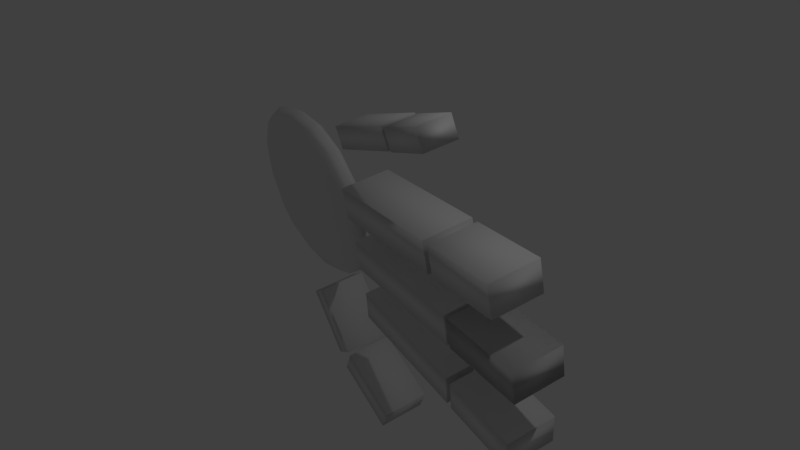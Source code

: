 # Source: Why_no_work_.blend  (saved by Blender 2.79.0; exported with 4.5.12 LTS)
import bpy
from mathutils import Matrix  # noqa: F401  (used for matrix-valued properties, if any)

bpy.ops.wm.read_factory_settings(use_empty=True)
scene = bpy.context.scene
scene.name = 'Scene'

# ---- collections
col_collection_1 = bpy.data.collections.new('Collection 1'); scene.collection.children.link(col_collection_1)

# ---- materials (node trees are filled in below, after node groups)
mat_material = bpy.data.materials.new('Material')
mat_material.alpha_threshold = 0.0
mat_material.use_transparent_shadow = False
mat_material.roughness = 0.5
mat_material.line_color = (0.0, 0.0, 0.0, 1.0)
mat_material_001 = bpy.data.materials.new('Material.001')
mat_material_001.alpha_threshold = 0.0
mat_material_001.use_transparent_shadow = False
mat_material_001.roughness = 0.5
mat_material_001.line_color = (0.0, 0.0, 0.0, 1.0)
mat_material_002 = bpy.data.materials.new('Material.002')
mat_material_002.alpha_threshold = 0.0
mat_material_002.use_transparent_shadow = False
mat_material_002.roughness = 0.5
mat_material_002.line_color = (0.0, 0.0, 0.0, 1.0)
mat_material_004 = bpy.data.materials.new('Material.004')
mat_material_004.alpha_threshold = 0.0
mat_material_004.use_transparent_shadow = False
mat_material_004.roughness = 0.5
mat_material_004.line_color = (0.0, 0.0, 0.0, 1.0)
mat_material_003 = bpy.data.materials.new('Material.003')
mat_material_003.alpha_threshold = 0.0
mat_material_003.use_transparent_shadow = False
mat_material_003.roughness = 0.5
mat_material_003.line_color = (0.0, 0.0, 0.0, 1.0)
mat_material_006 = bpy.data.materials.new('Material.006')
mat_material_006.alpha_threshold = 0.0
mat_material_006.use_transparent_shadow = False
mat_material_006.roughness = 0.5
mat_material_006.line_color = (0.0, 0.0, 0.0, 1.0)
mat_material_005 = bpy.data.materials.new('Material.005')
mat_material_005.alpha_threshold = 0.0
mat_material_005.use_transparent_shadow = False
mat_material_005.roughness = 0.5
mat_material_005.line_color = (0.0, 0.0, 0.0, 1.0)
mat_material_008 = bpy.data.materials.new('Material.008')
mat_material_008.alpha_threshold = 0.0
mat_material_008.use_transparent_shadow = False
mat_material_008.roughness = 0.5
mat_material_008.line_color = (0.0, 0.0, 0.0, 1.0)
mat_material_007 = bpy.data.materials.new('Material.007')
mat_material_007.alpha_threshold = 0.0
mat_material_007.use_transparent_shadow = False
mat_material_007.roughness = 0.5
mat_material_007.line_color = (0.0, 0.0, 0.0, 1.0)
mat_material_010 = bpy.data.materials.new('Material.010')
mat_material_010.alpha_threshold = 0.0
mat_material_010.use_transparent_shadow = False
mat_material_010.roughness = 0.5
mat_material_010.line_color = (0.0, 0.0, 0.0, 1.0)
mat_material_009 = bpy.data.materials.new('Material.009')
mat_material_009.alpha_threshold = 0.0
mat_material_009.use_transparent_shadow = False
mat_material_009.roughness = 0.5
mat_material_009.line_color = (0.0, 0.0, 0.0, 1.0)

# ---- material node trees

# ---- world
world_world = bpy.data.worlds.new('World'); scene.world = world_world
world_world.color = (0.05088, 0.05088, 0.05088)
world_world.use_sun_shadow = False
world_world.sun_shadow_jitter_overblur = 0.0
world_world.cycles.sampling_method = 'MANUAL'

# ---- cameras
cam_camera = bpy.data.cameras.new('Camera')
cam_camera.clip_end = 100.0
cam_camera.lens = 35.0
cam_camera.sensor_width = 32.0
cam_camera.sensor_height = 18.0
cam_camera.ortho_scale = 7.314
cam_camera.dof.focus_distance = 0.0
cam_camera.dof.aperture_fstop = 128.0

# ---- lights
light_lamp = bpy.data.lights.new('Lamp', 'POINT')
light_lamp.transmission_factor = 0.0
light_lamp.cutoff_distance = 30.0
light_lamp.energy = 100.0
light_lamp.shadow_buffer_clip_start = 1.001
light_lamp.shadow_soft_size = 0.1
light_lamp.shadow_maximum_resolution = 0.006
light_lamp.use_absolute_resolution = True

# ---- meshes
me_cube = bpy.data.meshes.new('Cube')
me_cube.from_pydata([(1.0, 1.0, -1.0), (1.0, -1.0, -1.0), (-1.0, -1.0, -1.0), (-1.0, 1.0, -1.0), (1.0, 1.0, 1.0), (1.0, -1.0, 1.0), (-1.0, -1.0, 1.0), (-1.0, 1.0, 1.0)], [], [(0, 1, 2, 3), (4, 7, 6, 5), (0, 4, 5, 1), (1, 5, 6, 2), (2, 6, 7, 3), (4, 0, 3, 7)])
me_cube.polygons.foreach_set('use_smooth', [True] * 6)
me_cube.materials.append(mat_material)
me_cube.use_remesh_preserve_volume = False
me_cube.use_remesh_preserve_attributes = False
me_cube.use_mirror_vertex_groups = False
me_cube.update()
me_cube_001 = bpy.data.meshes.new('Cube.001')
me_cube_001.from_pydata([(1.0, 1.0, -1.0), (1.0, -1.0, -1.0), (-1.0, -1.0, -1.0), (-1.0, 1.0, -1.0), (1.0, 1.0, 1.0), (1.0, -1.0, 1.0), (-1.0, -1.0, 1.0), (-1.0, 1.0, 1.0), (1.0, 1.0, -1.0), (1.0, -1.0, -1.0), (-1.0, -1.0, -1.0), (-1.0, 1.0, -1.0), (1.0, 1.0, 1.0), (1.0, -1.0, 1.0), (-1.0, -1.0, 1.0), (-1.0, 1.0, 1.0)], [], [(0, 3, 2, 1), (4, 5, 6, 7), (0, 1, 5, 4), (1, 2, 6, 5), (2, 3, 7, 6), (4, 7, 3, 0), (8, 9, 10, 11), (12, 15, 14, 13), (8, 12, 13, 9), (9, 13, 14, 10), (10, 14, 15, 11), (12, 8, 11, 15)])
me_cube_001.polygons.foreach_set('use_smooth', [True] * 12)
me_cube_001.materials.append(mat_material_001)
me_cube_001.use_remesh_preserve_volume = False
me_cube_001.use_remesh_preserve_attributes = False
me_cube_001.use_mirror_vertex_groups = False
me_cube_001.update()
me_cube_002 = bpy.data.meshes.new('Cube.002')
me_cube_002.from_pydata([(1.0, 1.0, -1.0), (1.0, -1.0, -1.0), (-1.0, -1.0, -1.0), (-1.0, 1.0, -1.0), (1.0, 1.0, 1.0), (1.0, -1.0, 1.0), (-1.0, -1.0, 1.0), (-1.0, 1.0, 1.0)], [], [(0, 1, 2, 3), (4, 7, 6, 5), (0, 4, 5, 1), (1, 5, 6, 2), (2, 6, 7, 3), (4, 0, 3, 7)])
me_cube_002.polygons.foreach_set('use_smooth', [True] * 6)
me_cube_002.materials.append(mat_material_002)
me_cube_002.use_remesh_preserve_volume = False
me_cube_002.use_remesh_preserve_attributes = False
me_cube_002.use_mirror_vertex_groups = False
me_cube_002.update()
me_cube_004 = bpy.data.meshes.new('Cube.004')
me_cube_004.from_pydata([(1.0, 1.0, -1.0), (1.0, -1.0, -1.0), (-1.0, -1.0, -1.0), (-1.0, 1.0, -1.0), (1.0, 1.0, 1.0), (1.0, -1.0, 1.0), (-1.0, -1.0, 1.0), (-1.0, 1.0, 1.0)], [], [(0, 1, 2, 3), (4, 7, 6, 5), (0, 4, 5, 1), (1, 5, 6, 2), (2, 6, 7, 3), (4, 0, 3, 7)])
me_cube_004.polygons.foreach_set('use_smooth', [True] * 6)
me_cube_004.materials.append(mat_material_004)
me_cube_004.use_remesh_preserve_volume = False
me_cube_004.use_remesh_preserve_attributes = False
me_cube_004.use_mirror_vertex_groups = False
me_cube_004.update()
me_cube_003 = bpy.data.meshes.new('Cube.003')
me_cube_003.from_pydata([(1.0, 1.0, -1.0), (1.0, -1.0, -1.0), (-1.0, -1.0, -1.0), (-1.0, 1.0, -1.0), (1.0, 1.0, 1.0), (1.0, -1.0, 1.0), (-1.0, -1.0, 1.0), (-1.0, 1.0, 1.0)], [], [(0, 1, 2, 3), (4, 7, 6, 5), (0, 4, 5, 1), (1, 5, 6, 2), (2, 6, 7, 3), (4, 0, 3, 7)])
me_cube_003.polygons.foreach_set('use_smooth', [True] * 6)
me_cube_003.materials.append(mat_material_003)
me_cube_003.use_remesh_preserve_volume = False
me_cube_003.use_remesh_preserve_attributes = False
me_cube_003.use_mirror_vertex_groups = False
me_cube_003.update()
me_cube_006 = bpy.data.meshes.new('Cube.006')
me_cube_006.from_pydata([(1.0, 1.0, -1.0), (1.0, -1.0, -1.0), (-1.0, -1.0, -1.0), (-1.0, 1.0, -1.0), (1.0, 1.0, 1.0), (1.0, -1.0, 1.0), (-1.0, -1.0, 1.0), (-1.0, 1.0, 1.0)], [], [(0, 1, 2, 3), (4, 7, 6, 5), (0, 4, 5, 1), (1, 5, 6, 2), (2, 6, 7, 3), (4, 0, 3, 7)])
me_cube_006.polygons.foreach_set('use_smooth', [True] * 6)
me_cube_006.materials.append(mat_material_006)
me_cube_006.use_remesh_preserve_volume = False
me_cube_006.use_remesh_preserve_attributes = False
me_cube_006.use_mirror_vertex_groups = False
me_cube_006.update()
me_cube_005 = bpy.data.meshes.new('Cube.005')
me_cube_005.from_pydata([(1.0, 1.0, -1.0), (1.0, -1.0, -1.0), (-1.0, -1.0, -1.0), (-1.0, 1.0, -1.0), (1.0, 1.0, 1.0), (1.0, -1.0, 1.0), (-1.0, -1.0, 1.0), (-1.0, 1.0, 1.0)], [], [(0, 1, 2, 3), (4, 7, 6, 5), (0, 4, 5, 1), (1, 5, 6, 2), (2, 6, 7, 3), (4, 0, 3, 7)])
me_cube_005.polygons.foreach_set('use_smooth', [True] * 6)
me_cube_005.materials.append(mat_material_005)
me_cube_005.use_remesh_preserve_volume = False
me_cube_005.use_remesh_preserve_attributes = False
me_cube_005.use_mirror_vertex_groups = False
me_cube_005.update()
me_cube_008 = bpy.data.meshes.new('Cube.008')
me_cube_008.from_pydata([(1.0, 1.0, -1.0), (1.0, -1.0, -1.0), (-1.0, -1.0, -1.0), (-1.0, 1.0, -1.0), (1.0, 1.0, 1.0), (1.0, -1.0, 1.0), (-1.0, -1.0, 1.0), (-1.0, 1.0, 1.0)], [], [(0, 1, 2, 3), (4, 7, 6, 5), (0, 4, 5, 1), (1, 5, 6, 2), (2, 6, 7, 3), (4, 0, 3, 7)])
me_cube_008.polygons.foreach_set('use_smooth', [True] * 6)
me_cube_008.materials.append(mat_material_008)
me_cube_008.use_remesh_preserve_volume = False
me_cube_008.use_remesh_preserve_attributes = False
me_cube_008.use_mirror_vertex_groups = False
me_cube_008.update()
me_cube_007 = bpy.data.meshes.new('Cube.007')
me_cube_007.from_pydata([(1.0, 1.0, -1.0), (1.0, -1.0, -1.0), (-1.0, -1.0, -1.0), (-1.0, 1.0, -1.0), (1.0, 1.0, 1.0), (1.0, -1.0, 1.0), (-1.0, -1.0, 1.0), (-1.0, 1.0, 1.0)], [], [(0, 1, 2, 3), (4, 7, 6, 5), (0, 4, 5, 1), (1, 5, 6, 2), (2, 6, 7, 3), (4, 0, 3, 7)])
me_cube_007.polygons.foreach_set('use_smooth', [True] * 6)
me_cube_007.materials.append(mat_material_007)
me_cube_007.use_remesh_preserve_volume = False
me_cube_007.use_remesh_preserve_attributes = False
me_cube_007.use_mirror_vertex_groups = False
me_cube_007.update()
me_cube_010 = bpy.data.meshes.new('Cube.010')
me_cube_010.from_pydata([(1.0, 1.0, -1.0), (1.0, -1.0, -1.0), (-1.0, -1.0, -1.0), (-1.0, 1.0, -1.0), (1.0, 1.0, 1.0), (1.0, -1.0, 1.0), (-1.0, -1.0, 1.0), (-1.0, 1.0, 1.0)], [], [(0, 1, 2, 3), (4, 7, 6, 5), (0, 4, 5, 1), (1, 5, 6, 2), (2, 6, 7, 3), (4, 0, 3, 7)])
me_cube_010.polygons.foreach_set('use_smooth', [True] * 6)
me_cube_010.materials.append(mat_material_010)
me_cube_010.use_remesh_preserve_volume = False
me_cube_010.use_remesh_preserve_attributes = False
me_cube_010.use_mirror_vertex_groups = False
me_cube_010.update()
me_cube_009 = bpy.data.meshes.new('Cube.009')
me_cube_009.from_pydata([(1.0, 1.0, -1.0), (1.0, -1.0, -1.0), (-1.0, -1.0, -1.0), (-1.0, 1.0, -1.0), (1.0, 1.0, 1.0), (1.0, -1.0, 1.0), (-1.0, -1.0, 1.0), (-1.0, 1.0, 1.0)], [], [(0, 1, 2, 3), (4, 7, 6, 5), (0, 4, 5, 1), (1, 5, 6, 2), (2, 6, 7, 3), (4, 0, 3, 7)])
me_cube_009.polygons.foreach_set('use_smooth', [True] * 6)
me_cube_009.materials.append(mat_material_009)
me_cube_009.use_remesh_preserve_volume = False
me_cube_009.use_remesh_preserve_attributes = False
me_cube_009.use_mirror_vertex_groups = False
me_cube_009.update()
arm_armature_008 = bpy.data.armatures.new('Armature.008')  # bones are not reproduced

# ---- objects
ob_armature = bpy.data.objects.new('Armature', arm_armature_008)
ob_cube = bpy.data.objects.new('Cube', me_cube)
ob_lamp = bpy.data.objects.new('Lamp', light_lamp)
ob_camera = bpy.data.objects.new('Camera', cam_camera)
ob_cube_001 = bpy.data.objects.new('Cube.001', me_cube_001)
ob_cube_002 = bpy.data.objects.new('Cube.002', me_cube_002)
ob_cube_004 = bpy.data.objects.new('Cube.004', me_cube_004)
ob_cube_003 = bpy.data.objects.new('Cube.003', me_cube_003)
ob_cube_006 = bpy.data.objects.new('Cube.006', me_cube_006)
ob_cube_005 = bpy.data.objects.new('Cube.005', me_cube_005)
ob_cube_008 = bpy.data.objects.new('Cube.008', me_cube_008)
ob_cube_007 = bpy.data.objects.new('Cube.007', me_cube_007)
ob_cube_010 = bpy.data.objects.new('Cube.010', me_cube_010)
ob_cube_009 = bpy.data.objects.new('Cube.009', me_cube_009)

# ---- transforms, parenting, visibility, modifiers, constraints
ob_armature.location = (1.219, 0.8369, 6.179)
ob_armature.lineart.crease_threshold = 0.0
ob_cube.location = (0.6768, 0.8722, 2.373)
ob_cube.rotation_euler = (-3.093, -1.535, 3.794)
ob_cube.scale = (1.667, 0.3328, 1.495)
ob_cube.lock_rotations_4d = False
ob_cube.empty_display_type = 'ARROWS'
ob_cube.lineart.crease_threshold = 0.0
_m = ob_cube.modifiers.new('Subsurf', 'SUBSURF')
_m.uv_smooth = 'PRESERVE_CORNERS'
_m.quality = 2
_m.show_only_control_edges = False
ob_lamp.location = (-4.901, -0.492, 8.131)
ob_lamp.rotation_euler = (-0.9055, 0.5037, 2.072)
ob_lamp.lock_rotations_4d = False
ob_lamp.empty_display_type = 'ARROWS'
ob_lamp.color = (0.0, 0.0, 0.0, 0.0)
ob_lamp.lineart.crease_threshold = 0.0
ob_camera.location = (-0.819, -5.8, 12.98)
ob_camera.rotation_euler = (-0.4149, -0.5485, 2.089)
ob_camera.lock_rotations_4d = False
ob_camera.empty_display_type = 'ARROWS'
ob_camera.color = (0.0, 0.0, 0.0, 0.0)
ob_camera.display_type = 'WIRE'
ob_camera.lineart.crease_threshold = 0.0
ob_cube_001.location = (0.9381, 1.103, 6.721)
ob_cube_001.rotation_euler = (-0.02532, -1.502, 0.7263)
ob_cube_001.scale = (0.5706, 0.3328, 0.214)
ob_cube_001.lock_rotations_4d = False
ob_cube_001.empty_display_type = 'ARROWS'
ob_cube_001.lineart.crease_threshold = 0.0
ob_cube_002.location = (0.8524, 1.027, 5.134)
ob_cube_002.rotation_euler = (-0.02532, -1.502, 0.7263)
ob_cube_002.scale = (0.9719, 0.3328, 0.2162)
ob_cube_002.lock_rotations_4d = False
ob_cube_002.empty_display_type = 'ARROWS'
ob_cube_002.lineart.crease_threshold = 0.0
ob_cube_004.location = (0.247, 0.5189, 6.531)
ob_cube_004.rotation_euler = (-2.708, -1.567, 3.409)
ob_cube_004.scale = (0.5283, 0.3328, 0.2138)
ob_cube_004.lock_rotations_4d = False
ob_cube_004.empty_display_type = 'ARROWS'
ob_cube_004.lineart.crease_threshold = 0.0
ob_cube_003.location = (0.2427, 0.5118, 5.01)
ob_cube_003.rotation_euler = (-2.708, -1.567, 3.409)
ob_cube_003.scale = (0.9022, 0.3328, 0.216)
ob_cube_003.lock_rotations_4d = False
ob_cube_003.empty_display_type = 'ARROWS'
ob_cube_003.lineart.crease_threshold = 0.0
ob_cube_006.location = (-0.7335, -0.3107, 5.649)
ob_cube_006.rotation_euler = (-3.135, -1.296, 3.836)
ob_cube_006.scale = (0.3543, 0.2232, 0.1434)
ob_cube_006.lock_rotations_4d = False
ob_cube_006.empty_display_type = 'ARROWS'
ob_cube_006.lineart.crease_threshold = 0.0
ob_cube_005.location = (-0.5292, -0.1405, 4.671)
ob_cube_005.rotation_euler = (-3.135, -1.296, 3.836)
ob_cube_005.scale = (0.605, 0.2232, 0.1449)
ob_cube_005.lock_rotations_4d = False
ob_cube_005.empty_display_type = 'ARROWS'
ob_cube_005.lineart.crease_threshold = 0.0
ob_cube_008.location = (1.759, 1.795, 6.492)
ob_cube_008.rotation_euler = (-0.009367, -1.385, 0.7102)
ob_cube_008.scale = (0.5283, 0.3328, 0.2138)
ob_cube_008.lock_rotations_4d = False
ob_cube_008.empty_display_type = 'ARROWS'
ob_cube_008.lineart.crease_threshold = 0.0
ob_cube_007.location = (1.536, 1.604, 5.01)
ob_cube_007.rotation_euler = (-0.009367, -1.385, 0.7102)
ob_cube_007.scale = (0.9022, 0.3328, 0.216)
ob_cube_007.lock_rotations_4d = False
ob_cube_007.empty_display_type = 'ARROWS'
ob_cube_007.lineart.crease_threshold = 0.0
ob_cube_010.location = (2.859, 2.716, 3.432)
ob_cube_010.rotation_mode = 'AXIS_ANGLE'
ob_cube_010.rotation_axis_angle = (1.196, 0.2823, -0.7917, 0.5418)
ob_cube_010.scale = (0.5283, 0.3328, 0.2138)
ob_cube_010.lock_rotations_4d = False
ob_cube_010.empty_display_type = 'ARROWS'
ob_cube_010.lineart.crease_threshold = 0.0
ob_cube_009.location = (2.191, 2.151, 2.698)
ob_cube_009.rotation_euler = (0.01602, -0.4971, 0.6864)
ob_cube_009.scale = (0.4999, 0.3328, 0.1824)
ob_cube_009.lock_rotations_4d = False
ob_cube_009.empty_display_type = 'ARROWS'
ob_cube_009.lineart.crease_threshold = 0.0

# ---- collection membership
col_collection_1.objects.link(ob_armature)
col_collection_1.objects.link(ob_cube)
col_collection_1.objects.link(ob_lamp)
col_collection_1.objects.link(ob_camera)
col_collection_1.objects.link(ob_cube_001)
col_collection_1.objects.link(ob_cube_002)
col_collection_1.objects.link(ob_cube_004)
col_collection_1.objects.link(ob_cube_003)
col_collection_1.objects.link(ob_cube_006)
col_collection_1.objects.link(ob_cube_005)
col_collection_1.objects.link(ob_cube_008)
col_collection_1.objects.link(ob_cube_007)
col_collection_1.objects.link(ob_cube_010)
col_collection_1.objects.link(ob_cube_009)

# ---- scene / render settings (as saved in the file)
scene.camera = ob_camera
scene.frame_start = 1; scene.frame_end = 250; scene.frame_set(1)
scene.render.engine = 'BLENDER_EEVEE_NEXT'
scene.render.resolution_percentage = 50
scene.render.dither_intensity = 0.0
scene.cycles.use_denoising = False
scene.cycles.samples = 128
scene.cycles.sampling_pattern = 'TABULATED_SOBOL'
scene.cycles.use_adaptive_sampling = False
scene.cycles.use_light_tree = False
scene.cycles.blur_glossy = 0.0
scene.cycles.sample_clamp_indirect = 0.0
scene.view_settings.view_transform = 'Standard'
bpy.context.view_layer.update()
